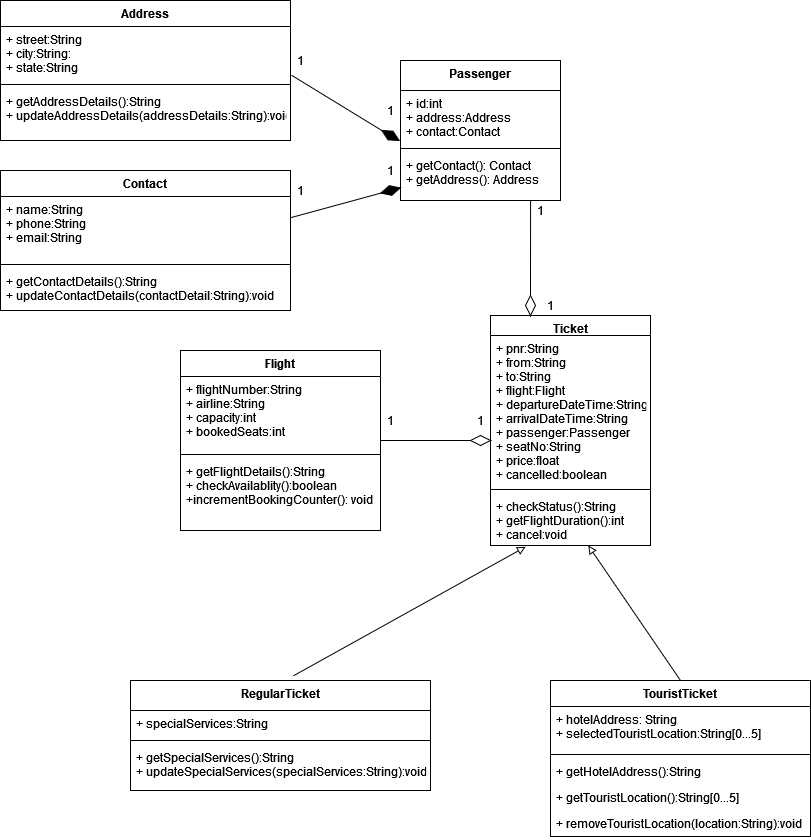

The diagram above was exported from draw.io. Its source (the exported page's mxGraphModel, read from the mxfile embedded in the PNG):
<mxGraphModel dx="1065" dy="492" grid="1" gridSize="10" guides="1" tooltips="1" connect="1" arrows="1" fold="1" page="1" pageScale="1" pageWidth="850" pageHeight="1100" math="0" shadow="0">
  <root>
    <mxCell id="0" />
    <mxCell id="1" parent="0" />
    <mxCell id="SJ_UmYCaRDm3onJsGfJ--1" value="Passenger" style="swimlane;fontStyle=1;align=center;verticalAlign=top;childLayout=stackLayout;horizontal=1;startSize=30;horizontalStack=0;resizeParent=1;resizeParentMax=0;resizeLast=0;collapsible=1;marginBottom=0;" parent="1" vertex="1">
      <mxGeometry x="410" y="80" width="160" height="140" as="geometry" />
    </mxCell>
    <mxCell id="SJ_UmYCaRDm3onJsGfJ--2" value="+ id:int&#10;+ address:Address&#10;+ contact:Contact" style="text;strokeColor=none;fillColor=none;align=left;verticalAlign=top;spacingLeft=4;spacingRight=4;overflow=hidden;rotatable=0;points=[[0,0.5],[1,0.5]];portConstraint=eastwest;" parent="SJ_UmYCaRDm3onJsGfJ--1" vertex="1">
      <mxGeometry y="30" width="160" height="54" as="geometry" />
    </mxCell>
    <mxCell id="SJ_UmYCaRDm3onJsGfJ--3" value="" style="line;strokeWidth=1;fillColor=none;align=left;verticalAlign=middle;spacingTop=-1;spacingLeft=3;spacingRight=3;rotatable=0;labelPosition=right;points=[];portConstraint=eastwest;" parent="SJ_UmYCaRDm3onJsGfJ--1" vertex="1">
      <mxGeometry y="84" width="160" height="8" as="geometry" />
    </mxCell>
    <mxCell id="SJ_UmYCaRDm3onJsGfJ--4" value="+ getContact(): Contact&#10;+ getAddress(): Address" style="text;strokeColor=none;fillColor=none;align=left;verticalAlign=top;spacingLeft=4;spacingRight=4;overflow=hidden;rotatable=0;points=[[0,0.5],[1,0.5]];portConstraint=eastwest;" parent="SJ_UmYCaRDm3onJsGfJ--1" vertex="1">
      <mxGeometry y="92" width="160" height="48" as="geometry" />
    </mxCell>
    <mxCell id="SJ_UmYCaRDm3onJsGfJ--5" value="Contact" style="swimlane;fontStyle=1;align=center;verticalAlign=top;childLayout=stackLayout;horizontal=1;startSize=26;horizontalStack=0;resizeParent=1;resizeParentMax=0;resizeLast=0;collapsible=1;marginBottom=0;" parent="1" vertex="1">
      <mxGeometry x="10" y="190" width="290" height="140" as="geometry" />
    </mxCell>
    <mxCell id="SJ_UmYCaRDm3onJsGfJ--6" value="+ name:String&#10;+ phone:String&#10;+ email:String" style="text;strokeColor=none;fillColor=none;align=left;verticalAlign=top;spacingLeft=4;spacingRight=4;overflow=hidden;rotatable=0;points=[[0,0.5],[1,0.5]];portConstraint=eastwest;" parent="SJ_UmYCaRDm3onJsGfJ--5" vertex="1">
      <mxGeometry y="26" width="290" height="64" as="geometry" />
    </mxCell>
    <mxCell id="SJ_UmYCaRDm3onJsGfJ--7" value="" style="line;strokeWidth=1;fillColor=none;align=left;verticalAlign=middle;spacingTop=-1;spacingLeft=3;spacingRight=3;rotatable=0;labelPosition=right;points=[];portConstraint=eastwest;" parent="SJ_UmYCaRDm3onJsGfJ--5" vertex="1">
      <mxGeometry y="90" width="290" height="8" as="geometry" />
    </mxCell>
    <mxCell id="SJ_UmYCaRDm3onJsGfJ--8" value="+ getContactDetails():String&#10;+ updateContactDetails(contactDetail:String):void" style="text;strokeColor=none;fillColor=none;align=left;verticalAlign=top;spacingLeft=4;spacingRight=4;overflow=hidden;rotatable=0;points=[[0,0.5],[1,0.5]];portConstraint=eastwest;" parent="SJ_UmYCaRDm3onJsGfJ--5" vertex="1">
      <mxGeometry y="98" width="290" height="42" as="geometry" />
    </mxCell>
    <mxCell id="SJ_UmYCaRDm3onJsGfJ--9" value="Address" style="swimlane;fontStyle=1;align=center;verticalAlign=top;childLayout=stackLayout;horizontal=1;startSize=26;horizontalStack=0;resizeParent=1;resizeParentMax=0;resizeLast=0;collapsible=1;marginBottom=0;" parent="1" vertex="1">
      <mxGeometry x="10" y="20" width="290" height="140" as="geometry" />
    </mxCell>
    <mxCell id="SJ_UmYCaRDm3onJsGfJ--10" value="+ street:String&#10;+ city:String:&#10;+ state:String" style="text;strokeColor=none;fillColor=none;align=left;verticalAlign=top;spacingLeft=4;spacingRight=4;overflow=hidden;rotatable=0;points=[[0,0.5],[1,0.5]];portConstraint=eastwest;" parent="SJ_UmYCaRDm3onJsGfJ--9" vertex="1">
      <mxGeometry y="26" width="290" height="54" as="geometry" />
    </mxCell>
    <mxCell id="SJ_UmYCaRDm3onJsGfJ--11" value="" style="line;strokeWidth=1;fillColor=none;align=left;verticalAlign=middle;spacingTop=-1;spacingLeft=3;spacingRight=3;rotatable=0;labelPosition=right;points=[];portConstraint=eastwest;" parent="SJ_UmYCaRDm3onJsGfJ--9" vertex="1">
      <mxGeometry y="80" width="290" height="8" as="geometry" />
    </mxCell>
    <mxCell id="SJ_UmYCaRDm3onJsGfJ--12" value="+ getAddressDetails():String&#10;+ updateAddressDetails(addressDetails:String):void" style="text;strokeColor=none;fillColor=none;align=left;verticalAlign=top;spacingLeft=4;spacingRight=4;overflow=hidden;rotatable=0;points=[[0,0.5],[1,0.5]];portConstraint=eastwest;" parent="SJ_UmYCaRDm3onJsGfJ--9" vertex="1">
      <mxGeometry y="88" width="290" height="52" as="geometry" />
    </mxCell>
    <mxCell id="SJ_UmYCaRDm3onJsGfJ--13" value="Ticket" style="swimlane;fontStyle=1;align=center;verticalAlign=top;childLayout=stackLayout;horizontal=1;startSize=20;horizontalStack=0;resizeParent=1;resizeParentMax=0;resizeLast=0;collapsible=1;marginBottom=0;" parent="1" vertex="1">
      <mxGeometry x="500" y="335" width="160" height="230" as="geometry" />
    </mxCell>
    <mxCell id="SJ_UmYCaRDm3onJsGfJ--14" value="+ pnr:String&#10;+ from:String&#10;+ to:String&#10;+ flight:Flight&#10;+ departureDateTime:String&#10;+ arrivalDateTime:String&#10;+ passenger:Passenger&#10;+ seatNo:String&#10;+ price:float&#10;+ cancelled:boolean" style="text;strokeColor=none;fillColor=none;align=left;verticalAlign=top;spacingLeft=4;spacingRight=4;overflow=hidden;rotatable=0;points=[[0,0.5],[1,0.5]];portConstraint=eastwest;" parent="SJ_UmYCaRDm3onJsGfJ--13" vertex="1">
      <mxGeometry y="20" width="160" height="150" as="geometry" />
    </mxCell>
    <mxCell id="SJ_UmYCaRDm3onJsGfJ--15" value="" style="line;strokeWidth=1;fillColor=none;align=left;verticalAlign=middle;spacingTop=-1;spacingLeft=3;spacingRight=3;rotatable=0;labelPosition=right;points=[];portConstraint=eastwest;" parent="SJ_UmYCaRDm3onJsGfJ--13" vertex="1">
      <mxGeometry y="170" width="160" height="8" as="geometry" />
    </mxCell>
    <mxCell id="SJ_UmYCaRDm3onJsGfJ--16" value="+ checkStatus():String&#10;+ getFlightDuration():int&#10;+ cancel:void" style="text;strokeColor=none;fillColor=none;align=left;verticalAlign=top;spacingLeft=4;spacingRight=4;overflow=hidden;rotatable=0;points=[[0,0.5],[1,0.5]];portConstraint=eastwest;" parent="SJ_UmYCaRDm3onJsGfJ--13" vertex="1">
      <mxGeometry y="178" width="160" height="52" as="geometry" />
    </mxCell>
    <mxCell id="SJ_UmYCaRDm3onJsGfJ--17" value="Flight" style="swimlane;fontStyle=1;align=center;verticalAlign=top;childLayout=stackLayout;horizontal=1;startSize=26;horizontalStack=0;resizeParent=1;resizeParentMax=0;resizeLast=0;collapsible=1;marginBottom=0;" parent="1" vertex="1">
      <mxGeometry x="190" y="370" width="200" height="180" as="geometry" />
    </mxCell>
    <mxCell id="SJ_UmYCaRDm3onJsGfJ--18" value="+ flightNumber:String&#10;+ airline:String&#10;+ capacity:int&#10;+ bookedSeats:int" style="text;strokeColor=none;fillColor=none;align=left;verticalAlign=top;spacingLeft=4;spacingRight=4;overflow=hidden;rotatable=0;points=[[0,0.5],[1,0.5]];portConstraint=eastwest;" parent="SJ_UmYCaRDm3onJsGfJ--17" vertex="1">
      <mxGeometry y="26" width="200" height="74" as="geometry" />
    </mxCell>
    <mxCell id="SJ_UmYCaRDm3onJsGfJ--19" value="" style="line;strokeWidth=1;fillColor=none;align=left;verticalAlign=middle;spacingTop=-1;spacingLeft=3;spacingRight=3;rotatable=0;labelPosition=right;points=[];portConstraint=eastwest;" parent="SJ_UmYCaRDm3onJsGfJ--17" vertex="1">
      <mxGeometry y="100" width="200" height="8" as="geometry" />
    </mxCell>
    <mxCell id="SJ_UmYCaRDm3onJsGfJ--20" value="+ getFlightDetails():String&#10;+ checkAvailablity():boolean&#10;+incrementBookingCounter(): void" style="text;strokeColor=none;fillColor=none;align=left;verticalAlign=top;spacingLeft=4;spacingRight=4;overflow=hidden;rotatable=0;points=[[0,0.5],[1,0.5]];portConstraint=eastwest;" parent="SJ_UmYCaRDm3onJsGfJ--17" vertex="1">
      <mxGeometry y="108" width="200" height="72" as="geometry" />
    </mxCell>
    <mxCell id="SJ_UmYCaRDm3onJsGfJ--21" value="TouristTicket" style="swimlane;fontStyle=1;align=center;verticalAlign=top;childLayout=stackLayout;horizontal=1;startSize=26;horizontalStack=0;resizeParent=1;resizeParentMax=0;resizeLast=0;collapsible=1;marginBottom=0;" parent="1" vertex="1">
      <mxGeometry x="560" y="700" width="260" height="156" as="geometry" />
    </mxCell>
    <mxCell id="SJ_UmYCaRDm3onJsGfJ--22" value="+ hotelAddress: String&#10;+ selectedTouristLocation:String[0...5]" style="text;strokeColor=none;fillColor=none;align=left;verticalAlign=top;spacingLeft=4;spacingRight=4;overflow=hidden;rotatable=0;points=[[0,0.5],[1,0.5]];portConstraint=eastwest;" parent="SJ_UmYCaRDm3onJsGfJ--21" vertex="1">
      <mxGeometry y="26" width="260" height="44" as="geometry" />
    </mxCell>
    <mxCell id="SJ_UmYCaRDm3onJsGfJ--23" value="" style="line;strokeWidth=1;fillColor=none;align=left;verticalAlign=middle;spacingTop=-1;spacingLeft=3;spacingRight=3;rotatable=0;labelPosition=right;points=[];portConstraint=eastwest;" parent="SJ_UmYCaRDm3onJsGfJ--21" vertex="1">
      <mxGeometry y="70" width="260" height="8" as="geometry" />
    </mxCell>
    <mxCell id="SJ_UmYCaRDm3onJsGfJ--24" value="+ getHotelAddress():String" style="text;strokeColor=none;fillColor=none;align=left;verticalAlign=top;spacingLeft=4;spacingRight=4;overflow=hidden;rotatable=0;points=[[0,0.5],[1,0.5]];portConstraint=eastwest;" parent="SJ_UmYCaRDm3onJsGfJ--21" vertex="1">
      <mxGeometry y="78" width="260" height="26" as="geometry" />
    </mxCell>
    <mxCell id="srDSEBkgtwdqkbUVmyU6-15" value="+ getTouristLocation():String[0...5]" style="text;strokeColor=none;fillColor=none;align=left;verticalAlign=top;spacingLeft=4;spacingRight=4;overflow=hidden;rotatable=0;points=[[0,0.5],[1,0.5]];portConstraint=eastwest;" vertex="1" parent="SJ_UmYCaRDm3onJsGfJ--21">
      <mxGeometry y="104" width="260" height="26" as="geometry" />
    </mxCell>
    <mxCell id="srDSEBkgtwdqkbUVmyU6-16" value="+ removeTouristLocation(location:String):void" style="text;strokeColor=none;fillColor=none;align=left;verticalAlign=top;spacingLeft=4;spacingRight=4;overflow=hidden;rotatable=0;points=[[0,0.5],[1,0.5]];portConstraint=eastwest;" vertex="1" parent="SJ_UmYCaRDm3onJsGfJ--21">
      <mxGeometry y="130" width="260" height="26" as="geometry" />
    </mxCell>
    <mxCell id="SJ_UmYCaRDm3onJsGfJ--25" value="RegularTicket" style="swimlane;fontStyle=1;align=center;verticalAlign=top;childLayout=stackLayout;horizontal=1;startSize=30;horizontalStack=0;resizeParent=1;resizeParentMax=0;resizeLast=0;collapsible=1;marginBottom=0;" parent="1" vertex="1">
      <mxGeometry x="140" y="700" width="300" height="110" as="geometry" />
    </mxCell>
    <mxCell id="SJ_UmYCaRDm3onJsGfJ--26" value="+ specialServices:String" style="text;strokeColor=none;fillColor=none;align=left;verticalAlign=top;spacingLeft=4;spacingRight=4;overflow=hidden;rotatable=0;points=[[0,0.5],[1,0.5]];portConstraint=eastwest;" parent="SJ_UmYCaRDm3onJsGfJ--25" vertex="1">
      <mxGeometry y="30" width="300" height="26" as="geometry" />
    </mxCell>
    <mxCell id="SJ_UmYCaRDm3onJsGfJ--27" value="" style="line;strokeWidth=1;fillColor=none;align=left;verticalAlign=middle;spacingTop=-1;spacingLeft=3;spacingRight=3;rotatable=0;labelPosition=right;points=[];portConstraint=eastwest;" parent="SJ_UmYCaRDm3onJsGfJ--25" vertex="1">
      <mxGeometry y="56" width="300" height="8" as="geometry" />
    </mxCell>
    <mxCell id="SJ_UmYCaRDm3onJsGfJ--28" value="+ getSpecialServices():String&#10;+ updateSpecialServices(specialServices:String):void" style="text;strokeColor=none;fillColor=none;align=left;verticalAlign=top;spacingLeft=4;spacingRight=4;overflow=hidden;rotatable=0;points=[[0,0.5],[1,0.5]];portConstraint=eastwest;" parent="SJ_UmYCaRDm3onJsGfJ--25" vertex="1">
      <mxGeometry y="64" width="300" height="46" as="geometry" />
    </mxCell>
    <mxCell id="SJ_UmYCaRDm3onJsGfJ--37" value="" style="endArrow=block;html=1;endFill=0;exitX=0.5;exitY=0;exitDx=0;exitDy=0;" parent="1" source="SJ_UmYCaRDm3onJsGfJ--21" target="SJ_UmYCaRDm3onJsGfJ--16" edge="1">
      <mxGeometry width="50" height="50" relative="1" as="geometry">
        <mxPoint x="500" y="550" as="sourcePoint" />
        <mxPoint x="550" y="500" as="targetPoint" />
      </mxGeometry>
    </mxCell>
    <mxCell id="SJ_UmYCaRDm3onJsGfJ--40" value="" style="rhombus;whiteSpace=wrap;html=1;" parent="1" vertex="1">
      <mxGeometry x="480" y="455" width="20" height="10" as="geometry" />
    </mxCell>
    <mxCell id="SJ_UmYCaRDm3onJsGfJ--41" value="" style="endArrow=none;html=1;entryX=0;entryY=0.5;entryDx=0;entryDy=0;exitX=1;exitY=0.865;exitDx=0;exitDy=0;exitPerimeter=0;" parent="1" target="SJ_UmYCaRDm3onJsGfJ--40" edge="1" source="SJ_UmYCaRDm3onJsGfJ--18">
      <mxGeometry width="50" height="50" relative="1" as="geometry">
        <mxPoint x="251" y="340" as="sourcePoint" />
        <mxPoint x="310" y="270" as="targetPoint" />
      </mxGeometry>
    </mxCell>
    <mxCell id="SJ_UmYCaRDm3onJsGfJ--42" value="1" style="text;html=1;align=center;verticalAlign=middle;resizable=0;points=[];autosize=1;" parent="1" vertex="1">
      <mxGeometry x="300" y="70" width="20" height="20" as="geometry" />
    </mxCell>
    <mxCell id="SJ_UmYCaRDm3onJsGfJ--43" value="1" style="text;html=1;align=center;verticalAlign=middle;resizable=0;points=[];autosize=1;" parent="1" vertex="1">
      <mxGeometry x="390" y="120" width="20" height="20" as="geometry" />
    </mxCell>
    <mxCell id="SJ_UmYCaRDm3onJsGfJ--44" value="1" style="text;html=1;align=center;verticalAlign=middle;resizable=0;points=[];autosize=1;" parent="1" vertex="1">
      <mxGeometry x="390" y="430" width="20" height="20" as="geometry" />
    </mxCell>
    <mxCell id="SJ_UmYCaRDm3onJsGfJ--45" value="1" style="text;html=1;align=center;verticalAlign=middle;resizable=0;points=[];autosize=1;" parent="1" vertex="1">
      <mxGeometry x="480" y="430" width="20" height="20" as="geometry" />
    </mxCell>
    <mxCell id="SJ_UmYCaRDm3onJsGfJ--46" value="1" style="text;html=1;align=center;verticalAlign=middle;resizable=0;points=[];autosize=1;" parent="1" vertex="1">
      <mxGeometry x="300" y="200" width="20" height="20" as="geometry" />
    </mxCell>
    <mxCell id="SJ_UmYCaRDm3onJsGfJ--47" value="1" style="text;html=1;align=center;verticalAlign=middle;resizable=0;points=[];autosize=1;" parent="1" vertex="1">
      <mxGeometry x="390" y="180" width="20" height="20" as="geometry" />
    </mxCell>
    <mxCell id="pxp9VCxLIisjPg2Q0UYd-4" value="1" style="text;html=1;align=center;verticalAlign=middle;resizable=0;points=[];autosize=1;" parent="1" vertex="1">
      <mxGeometry x="550" y="315" width="20" height="20" as="geometry" />
    </mxCell>
    <mxCell id="pxp9VCxLIisjPg2Q0UYd-5" value="1" style="text;html=1;align=center;verticalAlign=middle;resizable=0;points=[];autosize=1;" parent="1" vertex="1">
      <mxGeometry x="540" y="220" width="20" height="20" as="geometry" />
    </mxCell>
    <mxCell id="srDSEBkgtwdqkbUVmyU6-1" value="" style="endArrow=block;html=1;endFill=0;exitX=0.542;exitY=-0.041;exitDx=0;exitDy=0;entryX=0.219;entryY=1.026;entryDx=0;entryDy=0;entryPerimeter=0;exitPerimeter=0;" edge="1" parent="1" source="SJ_UmYCaRDm3onJsGfJ--25" target="SJ_UmYCaRDm3onJsGfJ--16">
      <mxGeometry width="50" height="50" relative="1" as="geometry">
        <mxPoint x="504.91999999999996" y="700" as="sourcePoint" />
        <mxPoint x="425.0000000000001" y="566.9759999999999" as="targetPoint" />
      </mxGeometry>
    </mxCell>
    <mxCell id="srDSEBkgtwdqkbUVmyU6-4" value="" style="endArrow=none;html=1;exitX=0.813;exitY=1;exitDx=0;exitDy=0;exitPerimeter=0;entryX=0;entryY=0.5;entryDx=0;entryDy=0;" edge="1" target="srDSEBkgtwdqkbUVmyU6-5" parent="1" source="SJ_UmYCaRDm3onJsGfJ--4">
      <mxGeometry width="50" height="50" relative="1" as="geometry">
        <mxPoint x="400" y="470.0099999999999" as="sourcePoint" />
        <mxPoint x="540" y="310" as="targetPoint" />
      </mxGeometry>
    </mxCell>
    <mxCell id="srDSEBkgtwdqkbUVmyU6-5" value="" style="rhombus;whiteSpace=wrap;html=1;rotation=90;" vertex="1" parent="1">
      <mxGeometry x="530" y="320" width="20" height="10" as="geometry" />
    </mxCell>
    <mxCell id="srDSEBkgtwdqkbUVmyU6-7" value="" style="endArrow=none;html=1;exitX=0.999;exitY=0.333;exitDx=0;exitDy=0;exitPerimeter=0;" edge="1" parent="1" source="SJ_UmYCaRDm3onJsGfJ--6">
      <mxGeometry width="50" height="50" relative="1" as="geometry">
        <mxPoint x="550.0800000000002" y="230" as="sourcePoint" />
        <mxPoint x="400" y="210" as="targetPoint" />
      </mxGeometry>
    </mxCell>
    <mxCell id="srDSEBkgtwdqkbUVmyU6-8" value="" style="rhombus;whiteSpace=wrap;html=1;rotation=-15;fillColor=#000000;" vertex="1" parent="1">
      <mxGeometry x="390" y="205" width="20" height="10" as="geometry" />
    </mxCell>
    <mxCell id="srDSEBkgtwdqkbUVmyU6-12" value="" style="endArrow=none;html=1;exitX=1.003;exitY=0.901;exitDx=0;exitDy=0;exitPerimeter=0;entryX=0;entryY=0.5;entryDx=0;entryDy=0;" edge="1" parent="1" source="SJ_UmYCaRDm3onJsGfJ--10" target="srDSEBkgtwdqkbUVmyU6-13">
      <mxGeometry width="50" height="50" relative="1" as="geometry">
        <mxPoint x="309.71000000000004" y="247.31199999999995" as="sourcePoint" />
        <mxPoint x="390" y="150" as="targetPoint" />
      </mxGeometry>
    </mxCell>
    <mxCell id="srDSEBkgtwdqkbUVmyU6-13" value="" style="rhombus;whiteSpace=wrap;html=1;rotation=30;fillColor=#000000;" vertex="1" parent="1">
      <mxGeometry x="390" y="150" width="20" height="10" as="geometry" />
    </mxCell>
  </root>
</mxGraphModel>